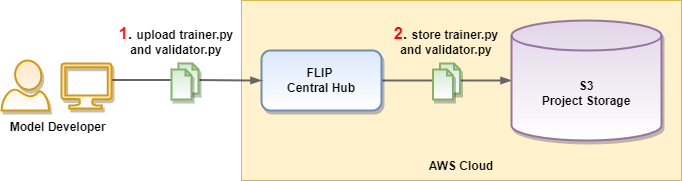

The diagram above was exported from draw.io. Its source (the exported page's mxGraphModel, read from the mxfile embedded in the PNG):
<mxGraphModel dx="2745" dy="760" grid="1" gridSize="10" guides="1" tooltips="1" connect="1" arrows="1" fold="1" page="1" pageScale="1" pageWidth="1169" pageHeight="827" math="0" shadow="0">
  <root>
    <mxCell id="K3MTA73RoaFEW0ylNQ5f-0" />
    <mxCell id="K3MTA73RoaFEW0ylNQ5f-1" parent="K3MTA73RoaFEW0ylNQ5f-0" />
    <mxCell id="K3MTA73RoaFEW0ylNQ5f-2" value="AWS Cloud" style="rounded=0;whiteSpace=wrap;html=1;fontStyle=1;verticalAlign=bottom;spacingBottom=5;fillColor=#fff2cc;strokeColor=#d6b656;" parent="K3MTA73RoaFEW0ylNQ5f-1" vertex="1">
      <mxGeometry x="30" y="110" width="440" height="180" as="geometry" />
    </mxCell>
    <mxCell id="tA3uY40sVmagP642mWhw-1" style="edgeStyle=orthogonalEdgeStyle;rounded=1;orthogonalLoop=1;jettySize=auto;html=1;exitX=1;exitY=0.5;exitDx=0;exitDy=0;fontSize=12;fontColor=#000000;startArrow=none;startFill=0;endArrow=blockThin;endFill=1;strokeColor=#666666;strokeWidth=2;" parent="K3MTA73RoaFEW0ylNQ5f-1" source="K3MTA73RoaFEW0ylNQ5f-11" target="tA3uY40sVmagP642mWhw-0" edge="1">
      <mxGeometry relative="1" as="geometry" />
    </mxCell>
    <mxCell id="K3MTA73RoaFEW0ylNQ5f-11" value="FLIP&amp;nbsp;&lt;br&gt;Central Hub" style="rounded=1;whiteSpace=wrap;html=1;fillColor=#dae8fc;strokeColor=#6c8ebf;strokeWidth=2;fontStyle=1;shadow=1;gradientColor=#ffffff;" parent="K3MTA73RoaFEW0ylNQ5f-1" vertex="1">
      <mxGeometry x="50" y="160" width="120" height="60" as="geometry" />
    </mxCell>
    <mxCell id="K3MTA73RoaFEW0ylNQ5f-14" value="" style="verticalLabelPosition=bottom;html=1;verticalAlign=top;align=center;strokeColor=#d79b00;fillColor=#ffe6cc;shape=mxgraph.azure.user;fontSize=14;gradientColor=#ffffff;strokeWidth=2;flipV=0;flipH=0;shadow=1;fontColor=#FF0000;" parent="K3MTA73RoaFEW0ylNQ5f-1" vertex="1">
      <mxGeometry x="-210" y="170" width="47.5" height="50" as="geometry" />
    </mxCell>
    <mxCell id="K3MTA73RoaFEW0ylNQ5f-15" style="edgeStyle=orthogonalEdgeStyle;rounded=1;orthogonalLoop=1;jettySize=auto;html=1;exitX=1.01;exitY=0.367;exitDx=0;exitDy=0;exitPerimeter=0;fontSize=12;fontColor=#FF0000;endArrow=blockThin;endFill=1;strokeColor=#666666;strokeWidth=2;entryX=0;entryY=0.5;entryDx=0;entryDy=0;" parent="K3MTA73RoaFEW0ylNQ5f-1" source="K3MTA73RoaFEW0ylNQ5f-16" target="K3MTA73RoaFEW0ylNQ5f-11" edge="1">
      <mxGeometry relative="1" as="geometry" />
    </mxCell>
    <mxCell id="K3MTA73RoaFEW0ylNQ5f-16" value="" style="verticalLabelPosition=bottom;html=1;verticalAlign=top;align=center;strokeColor=#d79b00;shape=mxgraph.azure.computer;pointerEvents=1;fillColor=#ffe6cc;gradientColor=#ffffff;strokeWidth=2;flipH=0;shadow=1;fontSize=12;fontColor=#FF0000;" parent="K3MTA73RoaFEW0ylNQ5f-1" vertex="1">
      <mxGeometry x="-150" y="173" width="50" height="45" as="geometry" />
    </mxCell>
    <mxCell id="K3MTA73RoaFEW0ylNQ5f-17" value="&lt;b style=&quot;&quot;&gt;&lt;font style=&quot;font-size: 16px;&quot;&gt;&lt;font color=&quot;#ff0000&quot;&gt;1&lt;/font&gt;.&lt;/font&gt;&lt;span style=&quot;font-size: 16px;&quot;&gt; &lt;/span&gt;&lt;font style=&quot;font-size: 12px;&quot;&gt;upload trainer.py and validator.py&lt;/font&gt;&lt;/b&gt;" style="text;html=1;strokeColor=none;fillColor=none;align=center;verticalAlign=middle;whiteSpace=wrap;rounded=0;" parent="K3MTA73RoaFEW0ylNQ5f-1" vertex="1">
      <mxGeometry x="-100" y="135" width="130" height="30" as="geometry" />
    </mxCell>
    <mxCell id="tA3uY40sVmagP642mWhw-0" value="S3&lt;br&gt;Project Storage" style="shape=cylinder3;whiteSpace=wrap;html=1;boundedLbl=1;backgroundOutline=1;size=15;strokeWidth=2;fillColor=#e1d5e7;strokeColor=#9673a6;fontStyle=1;shadow=1;sketch=0;fontSize=12;gradientColor=#ffffff;" parent="K3MTA73RoaFEW0ylNQ5f-1" vertex="1">
      <mxGeometry x="300" y="130" width="150" height="120" as="geometry" />
    </mxCell>
    <mxCell id="tA3uY40sVmagP642mWhw-2" value="&lt;b style=&quot;&quot;&gt;&lt;font style=&quot;font-size: 16px;&quot;&gt;&lt;font color=&quot;#ff0000&quot;&gt;2&lt;/font&gt;.&lt;/font&gt;&lt;span style=&quot;font-size: 16px;&quot;&gt; &lt;/span&gt;&lt;font style=&quot;font-size: 12px;&quot;&gt;store trainer.py and validator.py&lt;/font&gt;&lt;/b&gt;" style="text;html=1;strokeColor=none;fillColor=none;align=center;verticalAlign=middle;whiteSpace=wrap;rounded=0;" parent="K3MTA73RoaFEW0ylNQ5f-1" vertex="1">
      <mxGeometry x="170" y="135" width="130" height="30" as="geometry" />
    </mxCell>
    <mxCell id="OBWdnaPYu8WCXmaLhoD5-0" value="&lt;b style=&quot;&quot;&gt;&lt;font style=&quot;font-size: 12px;&quot;&gt;&amp;nbsp;Model Developer&lt;/font&gt;&lt;/b&gt;" style="text;html=1;strokeColor=none;fillColor=none;align=center;verticalAlign=middle;whiteSpace=wrap;rounded=0;" parent="K3MTA73RoaFEW0ylNQ5f-1" vertex="1">
      <mxGeometry x="-210" y="222" width="110" height="30" as="geometry" />
    </mxCell>
    <mxCell id="NHgobc_8-XM380u-LbSo-1" value="" style="shape=note;whiteSpace=wrap;html=1;backgroundOutline=1;darkOpacity=0.05;strokeWidth=2;strokeColor=#82b366;fillColor=#d5e8d4;size=6;shadow=1;fontStyle=1;sketch=0;fontSize=12;gradientColor=#ffffff;" parent="K3MTA73RoaFEW0ylNQ5f-1" vertex="1">
      <mxGeometry x="228.5" y="173" width="20" height="30" as="geometry" />
    </mxCell>
    <mxCell id="NHgobc_8-XM380u-LbSo-3" value="" style="shape=note;whiteSpace=wrap;html=1;backgroundOutline=1;darkOpacity=0.05;strokeWidth=2;strokeColor=#82b366;fillColor=#d5e8d4;size=6;shadow=1;fontStyle=1;sketch=0;fontSize=12;gradientColor=#ffffff;" parent="K3MTA73RoaFEW0ylNQ5f-1" vertex="1">
      <mxGeometry x="221.5" y="179" width="20" height="30" as="geometry" />
    </mxCell>
    <mxCell id="IqEEsh4iYoEsePSt3Igb-0" value="" style="shape=note;whiteSpace=wrap;html=1;backgroundOutline=1;darkOpacity=0.05;strokeWidth=2;strokeColor=#82b366;fillColor=#d5e8d4;size=6;shadow=1;fontStyle=1;sketch=0;fontSize=12;gradientColor=#ffffff;" parent="K3MTA73RoaFEW0ylNQ5f-1" vertex="1">
      <mxGeometry x="-33" y="173" width="20" height="30" as="geometry" />
    </mxCell>
    <mxCell id="IqEEsh4iYoEsePSt3Igb-1" value="" style="shape=note;whiteSpace=wrap;html=1;backgroundOutline=1;darkOpacity=0.05;strokeWidth=2;strokeColor=#82b366;fillColor=#d5e8d4;size=6;shadow=1;fontStyle=1;sketch=0;fontSize=12;gradientColor=#ffffff;" parent="K3MTA73RoaFEW0ylNQ5f-1" vertex="1">
      <mxGeometry x="-40" y="179" width="20" height="30" as="geometry" />
    </mxCell>
  </root>
</mxGraphModel>